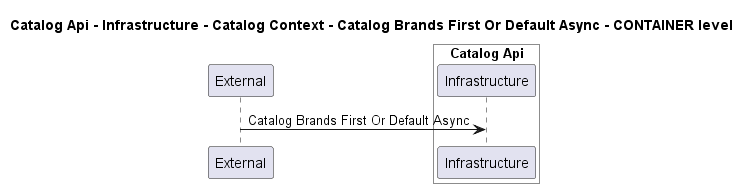

The diagram above was rendered by PlantUML. Its source (embedded in the PNG):
@startuml
!pragma layout smetana

title Catalog Api - Infrastructure - Catalog Context - Catalog Brands First Or Default Async - CONTAINER level

participant "External" as C4InterFlow.SoftwareSystems.ExternalSystem

box "Catalog Api" #White
    participant "Infrastructure" as dotnet.eShop.Architecture.SoftwareSystems.CatalogApi.Containers.Infrastructure
end box


C4InterFlow.SoftwareSystems.ExternalSystem -> dotnet.eShop.Architecture.SoftwareSystems.CatalogApi.Containers.Infrastructure : Catalog Brands First Or Default Async


@enduml